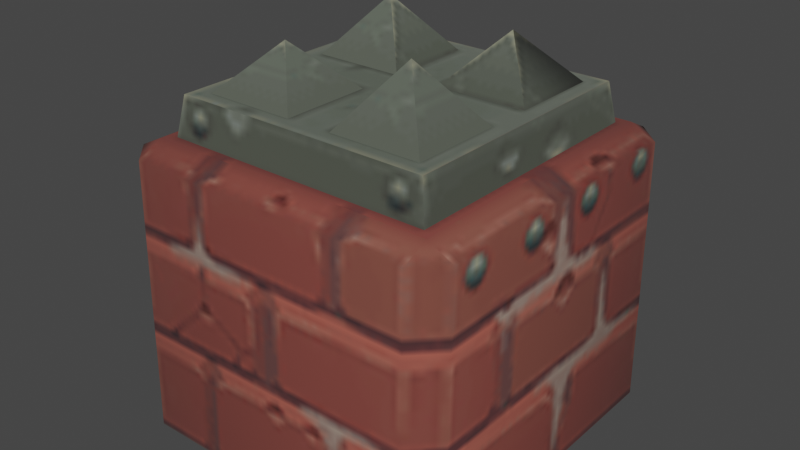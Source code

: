 # Source: unbreakable_box.blend  (saved by Blender 3.4.6; exported with 4.5.12 LTS)
import bpy
from mathutils import Matrix  # noqa: F401  (used for matrix-valued properties, if any)

bpy.ops.wm.read_factory_settings(use_empty=True)
scene = bpy.context.scene
scene.name = 'Scene'

# ---- collections
col_collection = bpy.data.collections.new('Collection'); scene.collection.children.link(col_collection)

# ---- images (referenced by path relative to the original .blend; pixels are not part of the script)
import os
ASSET_DIR = os.environ.get("B2B_ASSET_DIR", "")  # directory of the original .blend (textures are referenced by path, not embedded)
HERE = os.path.dirname(os.path.abspath(__file__))  # packed textures are extracted next to this script under _unpacked/

def load_image(name, relpath, width, height, colorspace="sRGB"):
    """Load a texture the original file referenced (path relative to the .blend, or extracted next to this script)."""
    p = next((c for c in (os.path.join(HERE, relpath), os.path.join(ASSET_DIR, relpath)) if relpath and os.path.exists(c)), "")
    if p:
        img = bpy.data.images.load(p, check_existing=True)
        img.name = name
    else:  # same state as the original file: an image datablock whose file is absent (Cycles renders it pink)
        img = bpy.data.images.new(name, width, height)
        img.source = "FILE"
        img.filepath = "//" + (relpath or name)
    img.colorspace_settings.name = colorspace
    return img
img_image_0 = load_image('Image_0', '_unpacked/Image_0.18ac057a.png', 128, 128, 'sRGB')

# ---- materials (node trees are filled in below, after node groups)
mat_firestorm = bpy.data.materials.new('firestorm')
mat_firestorm.use_backface_culling = True
mat_firestorm.use_transparent_shadow = False

# ---- material node trees
mat_firestorm.use_nodes = True; mat_firestorm.node_tree.nodes.clear()
_N = mat_firestorm.node_tree.nodes; _L = mat_firestorm.node_tree.links
n0 = _N.new('ShaderNodeBsdfPrincipled'); n0.name = 'Principled BSDF'; n0.location = (10, 300)
n0.distribution = 'GGX'
n0.subsurface_method = 'RANDOM_WALK_SKIN'
n0.inputs[2].default_value = 1.0
n0.inputs[27].default_value = (0.0, 0.0, 0.0, 1.0)
n0.inputs[28].default_value = 1.0
n1 = _N.new('ShaderNodeOutputMaterial'); n1.name = 'Material Output'; n1.location = (320, 270)
n2 = _N.new('ShaderNodeTexImage'); n2.name = 'Image Texture'; n2.location = (-440, 210)
n2.label = 'BASE COLOR'
n2.image = img_image_0
_L.new(n0.outputs[0], n1.inputs[0])
_L.new(n2.outputs[0], n0.inputs[0])
_L.new(n2.outputs[1], n0.inputs[4])
n1.is_active_output = True

# ---- world
world_world = bpy.data.worlds.new('World'); scene.world = world_world
world_world.use_nodes = True; world_world.node_tree.nodes.clear()
_N = world_world.node_tree.nodes; _L = world_world.node_tree.links
n0 = _N.new('ShaderNodeOutputWorld'); n0.name = 'World Output'; n0.location = (300, 300)
n1 = _N.new('ShaderNodeBackground'); n1.name = 'Background'; n1.location = (10, 300)
n1.inputs[0].default_value = (0.05088, 0.05088, 0.05088, 1.0)
_L.new(n1.outputs[0], n0.inputs[0])
n0.is_active_output = True
world_world.color = (0.05088, 0.05088, 0.05088)
world_world.use_sun_shadow = False
world_world.sun_shadow_jitter_overblur = 0.0

# ---- meshes
me_a___yandex_yandexdisk_sk_shared_files_game_models_1_exported_fr = bpy.data.meshes.new('A:\\.Yandex.YandexDisk.SK SHARED FILES.Game models.1 Exported fr')
me_a___yandex_yandexdisk_sk_shared_files_game_models_1_exported_fr.from_pydata([(0.07, -1.0, 0.07), (0.35, -1.0, 0.07), (0.21, -1.15, 0.21), (0.35, -1.0, 0.35), (0.07, -1.0, 0.35), (-0.35, -1.0, 0.07), (-0.07, -1.0, 0.07), (-0.07, -1.0, 0.35), (-0.21, -1.17, 0.21), (-0.35, -1.0, 0.35), (0.35, -1.0, -0.35), (0.21, -1.18, -0.21), (0.35, -1.0, -0.07), (0.07, -1.0, -0.07), (0.07, -1.0, -0.35), (-0.35, -1.0, -0.35), (-0.07, -1.0, -0.35), (-0.07, -1.0, -0.07), (-0.35, -1.0, -0.07), (-0.21, -1.14, -0.21), (-0.4, -1.0, -0.4), (-0.4, -1.0, 0.4), (-0.42, -0.88, -0.42), (0.42, -0.88, -0.42), (0.4, -1.0, -0.4), (0.42, -0.88, 0.42), (-0.42, -0.88, 0.42), (0.4, -1.0, 0.4), (0.53, -0.84, -0.45), (0.53, -0.84, 0.45), (0.53, 0.0, 0.47), (0.45, 0.0, 0.55), (0.45, -0.84, 0.53), (0.45, -0.88, 0.45), (-0.45, -0.84, 0.53), (-0.45, 0.0, 0.55), (-0.53, 0.0, 0.47), (-0.53, -0.84, 0.45), (-0.45, -0.88, 0.45), (-0.53, -0.84, -0.45), (-0.53, 0.0, -0.47), (-0.45, 0.0, -0.55), (-0.45, -0.84, -0.53), (-0.45, -0.88, -0.45), (0.45, -0.84, -0.53), (0.45, 0.0, -0.55), (0.53, 0.0, -0.47), (0.45, -0.88, -0.45)], [], [(0, 1, 2), (1, 3, 2), (3, 4, 2), (4, 0, 2), (5, 6, 8), (6, 7, 8), (7, 9, 8), (9, 5, 8), (14, 10, 11), (10, 12, 11), (12, 13, 11), (13, 14, 11), (15, 16, 19), (16, 17, 19), (17, 18, 19), (18, 15, 19), (20, 24, 27), (27, 21, 20), (22, 23, 24), (24, 20, 22), (23, 25, 27), (27, 24, 23), (25, 26, 21), (21, 27, 25), (26, 22, 20), (20, 21, 26), (33, 47, 28), (28, 29, 33), (29, 28, 46), (46, 30, 29), (30, 31, 29), (29, 32, 33), (32, 29, 31), (38, 33, 32), (32, 34, 38), (34, 32, 31), (31, 35, 34), (35, 36, 34), (37, 34, 36), (34, 37, 38), (43, 47, 33), (33, 38, 43), (43, 38, 37), (37, 39, 43), (39, 37, 36), (36, 40, 39), (40, 41, 39), (39, 42, 43), (42, 39, 41), (47, 43, 42), (42, 44, 47), (44, 42, 41), (41, 45, 44), (45, 46, 44), (28, 44, 46), (44, 28, 47)])
me_a___yandex_yandexdisk_sk_shared_files_game_models_1_exported_fr.polygons.foreach_set('use_smooth', [0, 1, 1, 0, 0, 0, 0, 0, 0, 0, 0, 0, 0, 0, 0, 0, 0, 0, 0, 0, 0, 0, 0, 0, 0, 0, 1, 1, 1, 1, 1, 1, 1, 1, 1, 1, 1, 1, 1, 1, 1, 1, 1, 1, 1, 1, 1, 1, 1, 1, 1, 1, 1, 1, 1, 1])
_uv = me_a___yandex_yandexdisk_sk_shared_files_game_models_1_exported_fr.uv_layers.new(name='UVMap')
_uv.uv.foreach_set('vector', [0.6301, 0.8709, 0.6301, 0.7247, 0.5027, 0.7978, 0.6301, 0.8709, 0.6301, 0.7247, 0.5027, 0.7978, 0.5028, 0.8415, 0.5028, 0.9877, 0.6302, 0.9146, 0.5028, 0.6097, 0.5028, 0.7559, 0.6302, 0.6828, 0.5028, 0.6097, 0.5028, 0.7559, 0.6302, 0.6828, 0.6301, 0.8709, 0.6301, 0.7247, 0.5027, 0.7978, 0.6301, 0.8709, 0.6301, 0.7247, 0.5027, 0.7978, 0.5028, 0.8415, 0.5028, 0.9877, 0.6302, 0.9146, 0.5026, 0.6102, 0.5026, 0.7562, 0.6306, 0.6832, 0.5028, 0.8415, 0.5028, 0.9877, 0.6302, 0.9146, 0.5028, 0.8415, 0.5028, 0.9877, 0.6302, 0.9146, 0.6301, 0.8709, 0.6301, 0.7247, 0.5027, 0.7978, 0.5028, 0.8415, 0.5028, 0.9877, 0.6302, 0.9146, 0.5028, 0.6097, 0.5028, 0.7559, 0.6302, 0.6828, 0.6301, 0.8709, 0.6301, 0.7247, 0.5027, 0.7978, 0.6301, 0.8709, 0.6301, 0.7247, 0.5027, 0.7978, 0.6411, 0.6413, 0.9976, 0.6413, 0.9976, 0.9978, 0.9976, 0.9978, 0.6411, 0.9978, 0.6411, 0.6413, 0.6209, 0.5666, 0.9949, 0.5666, 0.986, 0.6296, 0.986, 0.6296, 0.6298, 0.6296, 0.6209, 0.5666, 0.6209, 0.493, 0.9949, 0.493, 0.986, 0.556, 0.986, 0.556, 0.6298, 0.556, 0.6209, 0.493, 0.6209, 0.5666, 0.9949, 0.5666, 0.986, 0.6296, 0.986, 0.6296, 0.6298, 0.6296, 0.6209, 0.5666, 0.6209, 0.493, 0.9949, 0.493, 0.986, 0.556, 0.986, 0.556, 0.6298, 0.556, 0.6209, 0.493, 0.475, 0.465, 0.025, 0.465, 0.025, 0.41, 0.025, 0.41, 0.475, 0.41, 0.475, 0.465, 0.475, 0.41, 0.025, 0.41, 0.025, 0.0, 0.025, 0.0, 0.475, 0.0, 0.475, 0.41, 0.475, 0.0, 0.525, 0.0, 0.475, 0.41, 0.475, 0.41, 0.525, 0.41, 0.5, 0.465, 0.525, 0.41, 0.475, 0.41, 0.525, 0.0, 0.975, 0.465, 0.525, 0.465, 0.525, 0.41, 0.525, 0.41, 0.975, 0.41, 0.975, 0.465, 0.975, 0.41, 0.525, 0.41, 0.525, 0.0, 0.525, 0.0, 0.975, 0.0, 0.975, 0.41, 0.975, 0.0, 1.025, 0.0, 0.975, 0.41, 1.025, 0.41, 0.975, 0.41, 1.025, 0.0, 0.975, 0.41, 1.025, 0.41, 1.0, 0.465, 0.475, 0.465, 0.475, 0.915, 0.025, 0.915, 0.025, 0.915, 0.025, 0.465, 0.475, 0.465, 0.475, 0.465, 0.025, 0.465, 0.025, 0.41, 0.025, 0.41, 0.475, 0.41, 0.475, 0.465, 0.475, 0.41, 0.025, 0.41, 0.025, 0.0, 0.025, 0.0, 0.475, 0.0, 0.475, 0.41, 0.475, 0.0, 0.525, 0.0, 0.475, 0.41, 0.475, 0.41, 0.525, 0.41, 0.5, 0.465, 0.525, 0.41, 0.475, 0.41, 0.525, 0.0, 0.975, 0.465, 0.525, 0.465, 0.525, 0.41, 0.525, 0.41, 0.975, 0.41, 0.975, 0.465, 0.975, 0.41, 0.525, 0.41, 0.525, 0.0, 0.525, 0.0, 0.975, 0.0, 0.975, 0.41, 0.975, 0.0, 1.025, 0.0, 0.975, 0.41, 1.025, 0.41, 0.975, 0.41, 1.025, 0.0, 0.975, 0.41, 1.025, 0.41, 1.0, 0.465])
me_a___yandex_yandexdisk_sk_shared_files_game_models_1_exported_fr.materials.append(mat_firestorm)
me_a___yandex_yandexdisk_sk_shared_files_game_models_1_exported_fr.update()
me_a___yandex_yandexdisk_sk_shared_files_game_models_1_exported_fr.normals_split_custom_set([tuple(v) for v in zip(*[iter([0.0, -0.6823, -0.7311, 0.0, -0.6823, -0.7311, 0.0, -0.6823, -0.7311, 0.7311, -0.6823, 0.0, 0.5414, -0.3829, 0.7485, 0.5887, -0.3749, 0.7161, 0.5414, -0.3829, 0.7485, 0.0, -0.6823, 0.7311, 0.5887, -0.3749, 0.7161, -0.7311, -0.6823, 0.0, -0.7311, -0.6823, 0.0, -0.7311, -0.6823, 0.0, 0.0, -0.6357, -0.7719, 0.0, -0.6357, -0.7719, 0.0, -0.6357, -0.7719, 0.7719, -0.6357, 0.0, 0.7719, -0.6357, 0.0, 0.7719, -0.6357, 0.0, 0.0, -0.6357, 0.7719, 0.0, -0.6357, 0.7719, 0.0, -0.6357, 0.7719, -0.7719, -0.6357, 0.0, -0.7719, -0.6357, 0.0, -0.7719, -0.6357, 0.0, 0.0, -0.6139, -0.7894, 0.0, -0.6139, -0.7894, 0.0, -0.6139, -0.7894, 0.7894, -0.6139, 0.0, 0.7894, -0.6139, 0.0, 0.7894, -0.6139, 0.0, 0.0, -0.6139, 0.7894, 0.0, -0.6139, 0.7894, 0.0, -0.6139, 0.7894, -0.7894, -0.6139, 0.0, -0.7894, -0.6139, 0.0, -0.7894, -0.6139, 0.0, 0.0, -0.7071, -0.7071, 0.0, -0.7071, -0.7071, 0.0, -0.7071, -0.7071, 0.7071, -0.7071, 0.0, 0.7071, -0.7071, 0.0, 0.7071, -0.7071, 0.0, 0.0, -0.7071, 0.7071, 0.0, -0.7071, 0.7071, 0.0, -0.7071, 0.7071, -0.7071, -0.7071, 0.0, -0.7071, -0.7071, 0.0, -0.7071, -0.7071, 0.0, 0.0, -1.0, 0.0, 0.0, -1.0, 0.0, 0.0, -1.0, 0.0, 0.0, -1.0, 0.0, 0.0, -1.0, 0.0, 0.0, -1.0, 0.0, 0.0, -0.1644, -0.9864, 0.0, -0.1644, -0.9864, 0.0, -0.1644, -0.9864, 0.0, -0.1644, -0.9864, 0.0, -0.1644, -0.9864, 0.0, -0.1644, -0.9864, 0.9864, -0.1644, 0.0, 0.9864, -0.1644, 0.0, 0.9864, -0.1644, 0.0, 0.9864, -0.1644, 0.0, 0.9864, -0.1644, 0.0, 0.9864, -0.1644, 0.0, 0.0, -0.1644, 0.9864, 0.0, -0.1644, 0.9864, 0.0, -0.1644, 0.9864, 0.0, -0.1644, 0.9864, 0.0, -0.1644, 0.9864, 0.0, -0.1644, 0.9864, -0.9864, -0.1644, 0.0, -0.9864, -0.1644, 0.0, -0.9864, -0.1644, 0.0, -0.9864, -0.1644, 0.0, -0.9864, -0.1644, 0.0, -0.9864, -0.1644, 0.0, 0.3416, -0.8756, 0.3416, 0.3416, -0.8756, -0.3416, 0.8753, -0.3459, -0.3381, 0.8753, -0.3459, -0.3381, 0.8753, -0.3459, 0.3381, 0.3416, -0.8756, 0.3416, 0.8753, -0.3459, 0.3381, 0.8753, -0.3459, -0.3381, 0.9217, -0.00966, -0.3878, 0.9217, -0.00966, -0.3878, 0.9218, -0.009228, 0.3876, 0.8753, -0.3459, 0.3381, 0.9218, -0.009228, 0.3876, 0.3805, -0.02201, 0.9245, 0.8753, -0.3459, 0.3381, 0.8753, -0.3459, 0.3381, 0.3415, -0.3521, 0.8715, 0.3416, -0.8756, 0.3416, 0.3415, -0.3521, 0.8715, 0.8753, -0.3459, 0.3381, 0.3805, -0.02201, 0.9245, -0.3416, -0.8756, 0.3416, 0.3416, -0.8756, 0.3416, 0.3415, -0.3521, 0.8715, 0.3415, -0.3521, 0.8715, -0.3415, -0.352, 0.8715, -0.3416, -0.8756, 0.3416, -0.3415, -0.352, 0.8715, 0.3415, -0.3521, 0.8715, 0.3805, -0.02201, 0.9245, 0.3805, -0.02201, 0.9245, -0.3806, -0.02201, 0.9245, -0.3415, -0.352, 0.8715, -0.3806, -0.02201, 0.9245, -0.9217, -0.00966, 0.3878, -0.3415, -0.352, 0.8715, -0.8753, -0.3459, 0.3381, -0.3415, -0.352, 0.8715, -0.9217, -0.00966, 0.3878, -0.3415, -0.352, 0.8715, -0.8753, -0.3459, 0.3381, -0.3416, -0.8756, 0.3416, -0.3416, -0.8756, -0.3416, 0.3416, -0.8756, -0.3416, 0.3416, -0.8756, 0.3416, 0.3416, -0.8756, 0.3416, -0.3416, -0.8756, 0.3416, -0.3416, -0.8756, -0.3416, -0.3416, -0.8756, -0.3416, -0.3416, -0.8756, 0.3416, -0.8753, -0.3459, 0.3381, -0.8753, -0.3459, 0.3381, -0.8753, -0.3459, -0.3381, -0.3416, -0.8756, -0.3416, -0.8753, -0.3459, -0.3381, -0.8753, -0.3459, 0.3381, -0.9217, -0.00966, 0.3878, -0.9217, -0.00966, 0.3878, -0.9218, -0.009228, -0.3876, -0.8753, -0.3459, -0.3381, -0.9218, -0.009228, -0.3876, -0.3805, -0.02201, -0.9245, -0.8753, -0.3459, -0.3381, -0.8753, -0.3459, -0.3381, -0.3415, -0.3521, -0.8715, -0.3416, -0.8756, -0.3416, -0.3415, -0.3521, -0.8715, -0.8753, -0.3459, -0.3381, -0.3805, -0.02201, -0.9245, 0.3416, -0.8756, -0.3416, -0.3416, -0.8756, -0.3416, -0.3415, -0.3521, -0.8715, -0.3415, -0.3521, -0.8715, 0.3415, -0.352, -0.8715, 0.3416, -0.8756, -0.3416, 0.3415, -0.352, -0.8715, -0.3415, -0.3521, -0.8715, -0.3805, -0.02201, -0.9245, -0.3805, -0.02201, -0.9245, 0.3806, -0.02201, -0.9245, 0.3415, -0.352, -0.8715, 0.3806, -0.02201, -0.9245, 0.9217, -0.00966, -0.3878, 0.3415, -0.352, -0.8715, 0.8753, -0.3459, -0.3381, 0.3415, -0.352, -0.8715, 0.9217, -0.00966, -0.3878, 0.3415, -0.352, -0.8715, 0.8753, -0.3459, -0.3381, 0.3416, -0.8756, -0.3416])] * 3)])

# ---- objects
ob_a___yandex_yandexdisk_sk_shared_files_game_models_1_exported_fr = bpy.data.objects.new('A:\\.Yandex.YandexDisk.SK SHARED FILES.Game models.1 Exported fr', me_a___yandex_yandexdisk_sk_shared_files_game_models_1_exported_fr)

# ---- transforms, parenting, visibility, modifiers, constraints
ob_a___yandex_yandexdisk_sk_shared_files_game_models_1_exported_fr.location = (0.0, 0.0, 0.0)
ob_a___yandex_yandexdisk_sk_shared_files_game_models_1_exported_fr.rotation_mode = 'QUATERNION'
ob_a___yandex_yandexdisk_sk_shared_files_game_models_1_exported_fr.rotation_quaternion = (0.7071, -0.7071, -1.57e-16, -9.358e-24)

# ---- collection membership
scene.collection.objects.link(ob_a___yandex_yandexdisk_sk_shared_files_game_models_1_exported_fr)

# ---- scene / render settings (as saved in the file)
scene.frame_start = 1; scene.frame_end = 250; scene.frame_set(1)
scene.render.engine = 'BLENDER_EEVEE_NEXT'
scene.cycles.sampling_pattern = 'TABULATED_SOBOL'
scene.cycles.use_light_tree = False
scene.view_settings.view_transform = 'Filmic'
bpy.context.view_layer.update()

# ---- added for rendering (the .blend has no active camera and no usable light): camera, sun
cam_auto = bpy.data.cameras.new('AutoCamera')
cam_auto.lens = 50.0
cam_auto.sensor_width = 36.0
cam_auto.clip_end = 1000.0
ob_auto_camera = bpy.data.objects.new('AutoCamera', cam_auto)
scene.collection.objects.link(ob_auto_camera)
ob_auto_camera.location = (1.78595, -2.14314, 2.01876)
ob_auto_camera.rotation_euler = (1.09748, -7.21219e-08, 0.694738)
scene.camera = ob_auto_camera
light_auto_sun = bpy.data.lights.new('AutoSun', 'SUN')
light_auto_sun.energy = 3.0
light_auto_sun.angle = 0.0523599
ob_auto_sun = bpy.data.objects.new('AutoSun', light_auto_sun)
scene.collection.objects.link(ob_auto_sun)
ob_auto_sun.rotation_euler = (0.872665, 0.174533, 0.523599)
bpy.context.view_layer.update()
